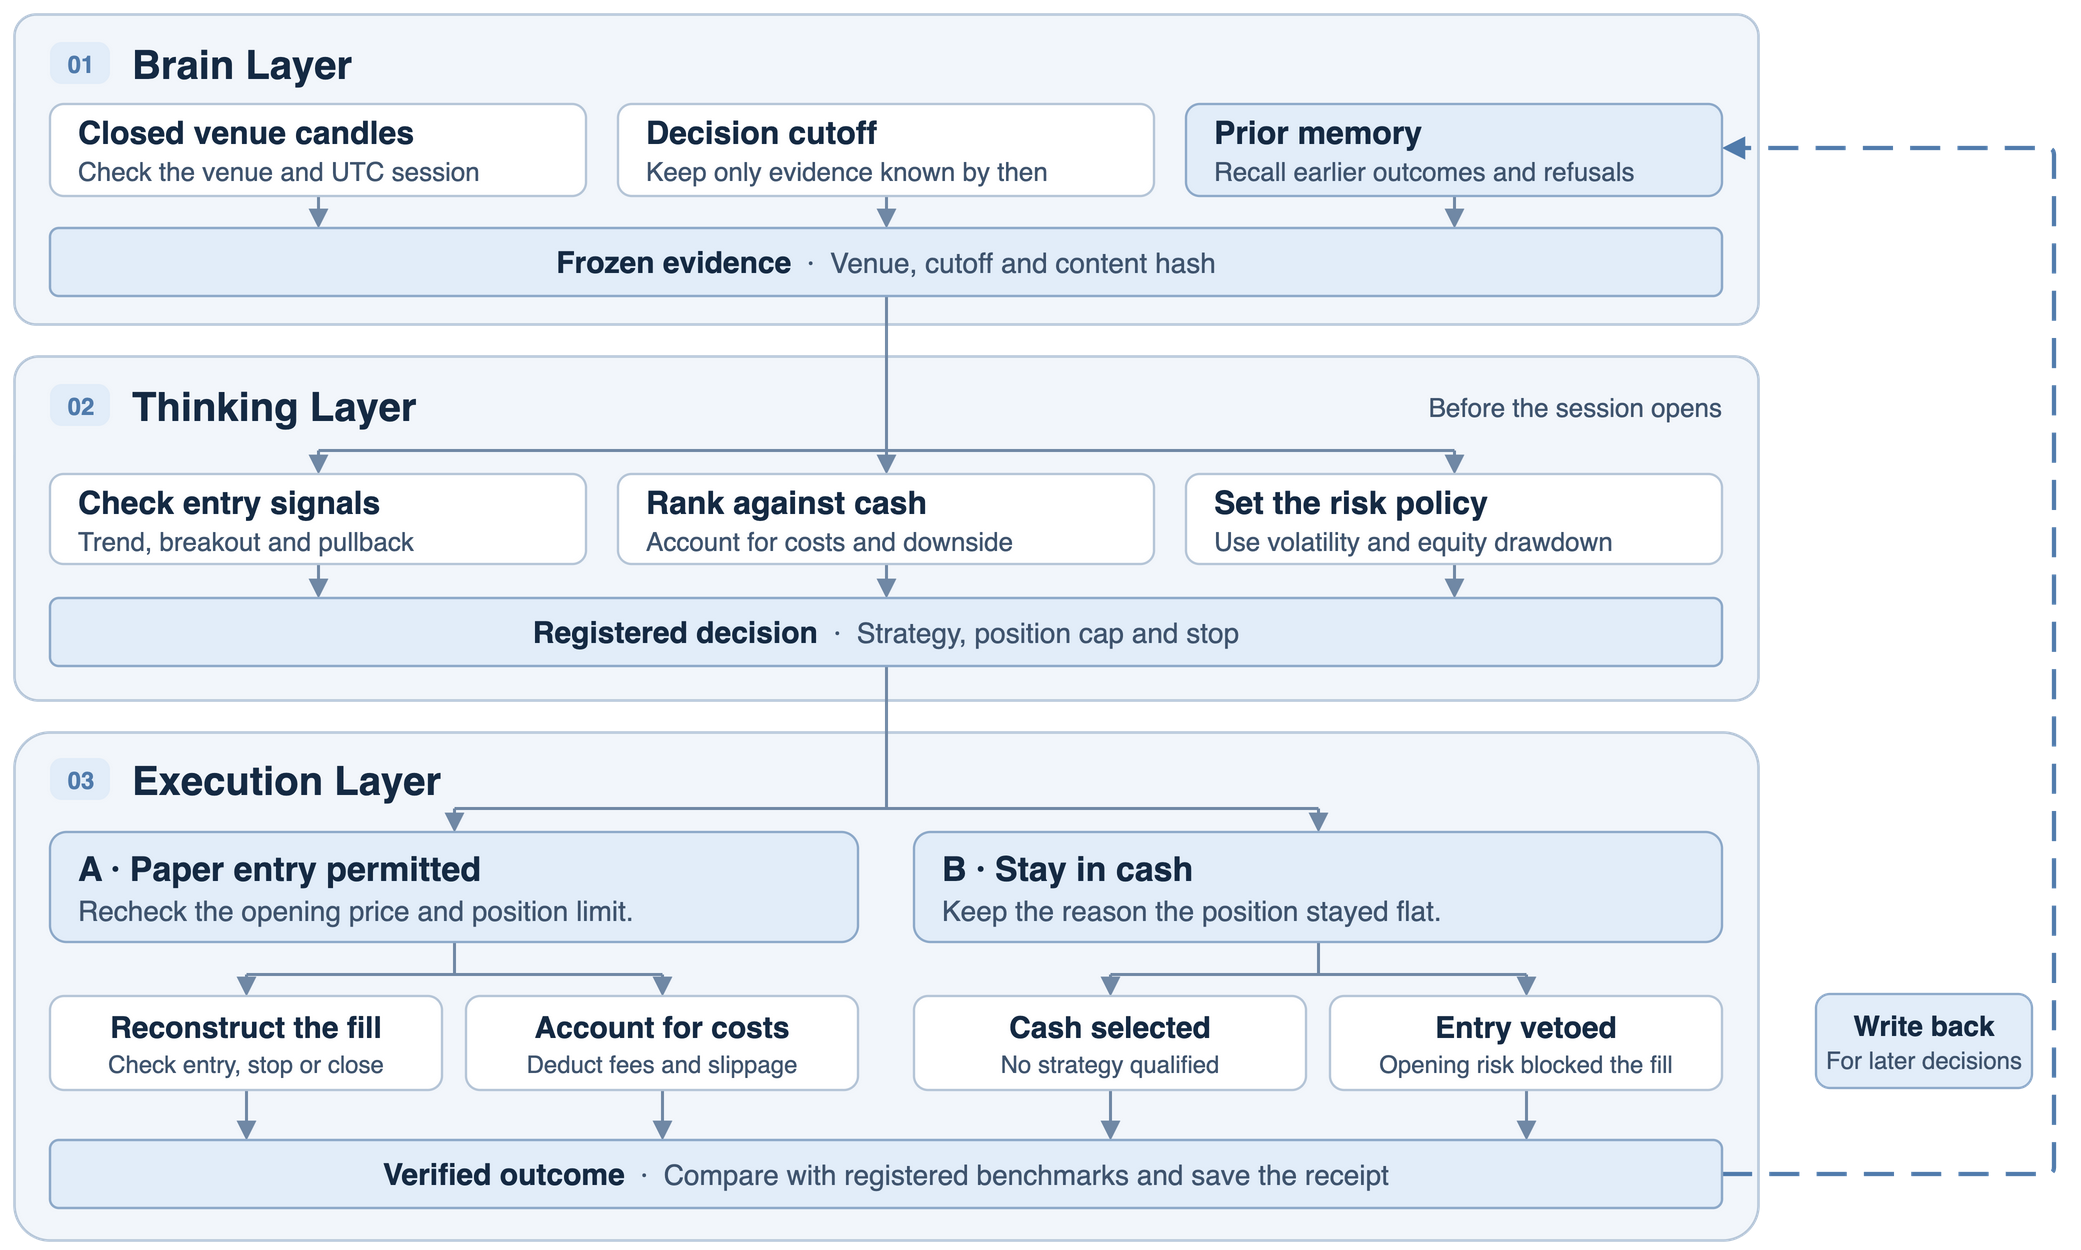

The diagram above was exported from draw.io. Its source (the exported page's mxGraphModel, read from the mxfile embedded in the PNG):
<mxGraphModel page="1" pageWidth="1060" pageHeight="645" grid="0" guides="0">
  <root>
    <mxCell id="0" />
    <mxCell id="1" parent="0" />
    <mxCell id="brain" value="" vertex="1" parent="1" style="rounded=1;arcSize=7;fillColor=#F2F6FB;strokeColor=#B5C5D7;strokeWidth=1.3;">
      <mxGeometry as="geometry" x="12" y="12" width="872" height="155" />
    </mxCell>
    <mxCell id="thinking" value="" vertex="1" parent="1" style="rounded=1;arcSize=7;fillColor=#F2F6FB;strokeColor=#B5C5D7;strokeWidth=1.3;">
      <mxGeometry as="geometry" x="12" y="183" width="872" height="172" />
    </mxCell>
    <mxCell id="execution" value="" vertex="1" parent="1" style="rounded=1;arcSize=7;fillColor=#F2F6FB;strokeColor=#B5C5D7;strokeWidth=1.3;">
      <mxGeometry as="geometry" x="12" y="371" width="872" height="254" />
    </mxCell>
    <mxCell id="input-snapshot-1" edge="1" parent="1" style="edgeStyle=none;noEdgeStyle=1;rounded=1;arcSize=7;strokeColor=#7088A5;strokeWidth=1.5;endArrow=block;endFill=1;endSize=6;">
      <mxGeometry as="geometry" relative="1">
        <mxPoint as="sourcePoint" x="164" y="103" />
        <mxPoint as="targetPoint" x="164" y="119" />
      </mxGeometry>
    </mxCell>
    <mxCell id="input-snapshot-2" edge="1" parent="1" style="edgeStyle=none;noEdgeStyle=1;rounded=1;arcSize=7;strokeColor=#7088A5;strokeWidth=1.5;endArrow=block;endFill=1;endSize=6;">
      <mxGeometry as="geometry" relative="1">
        <mxPoint as="sourcePoint" x="448" y="103" />
        <mxPoint as="targetPoint" x="448" y="119" />
      </mxGeometry>
    </mxCell>
    <mxCell id="input-snapshot-3" edge="1" parent="1" style="edgeStyle=none;noEdgeStyle=1;rounded=1;arcSize=7;strokeColor=#7088A5;strokeWidth=1.5;endArrow=block;endFill=1;endSize=6;">
      <mxGeometry as="geometry" relative="1">
        <mxPoint as="sourcePoint" x="732" y="103" />
        <mxPoint as="targetPoint" x="732" y="119" />
      </mxGeometry>
    </mxCell>
    <mxCell id="snapshot-branch" edge="1" parent="1" style="edgeStyle=none;noEdgeStyle=1;rounded=1;arcSize=7;strokeColor=#7088A5;strokeWidth=1.5;endArrow=none;">
      <mxGeometry as="geometry" relative="1">
        <mxPoint as="sourcePoint" x="448" y="153" />
        <mxPoint as="targetPoint" x="448" y="230" />
      </mxGeometry>
    </mxCell>
    <mxCell id="research-fork" edge="1" parent="1" style="edgeStyle=none;noEdgeStyle=1;rounded=1;arcSize=7;strokeColor=#7088A5;strokeWidth=1.5;endArrow=none;">
      <mxGeometry as="geometry" relative="1">
        <mxPoint as="sourcePoint" x="164" y="230" />
        <mxPoint as="targetPoint" x="732" y="230" />
      </mxGeometry>
    </mxCell>
    <mxCell id="snapshot-research-1" edge="1" parent="1" style="edgeStyle=none;noEdgeStyle=1;rounded=1;arcSize=7;strokeColor=#7088A5;strokeWidth=1.5;endArrow=block;endFill=1;endSize=6;">
      <mxGeometry as="geometry" relative="1">
        <mxPoint as="sourcePoint" x="164" y="230" />
        <mxPoint as="targetPoint" x="164" y="242" />
      </mxGeometry>
    </mxCell>
    <mxCell id="check-decision-1" edge="1" parent="1" style="edgeStyle=none;noEdgeStyle=1;rounded=1;arcSize=7;strokeColor=#7088A5;strokeWidth=1.5;endArrow=block;endFill=1;endSize=6;">
      <mxGeometry as="geometry" relative="1">
        <mxPoint as="sourcePoint" x="164" y="287" />
        <mxPoint as="targetPoint" x="164" y="304" />
      </mxGeometry>
    </mxCell>
    <mxCell id="snapshot-research-2" edge="1" parent="1" style="edgeStyle=none;noEdgeStyle=1;rounded=1;arcSize=7;strokeColor=#7088A5;strokeWidth=1.5;endArrow=block;endFill=1;endSize=6;">
      <mxGeometry as="geometry" relative="1">
        <mxPoint as="sourcePoint" x="448" y="230" />
        <mxPoint as="targetPoint" x="448" y="242" />
      </mxGeometry>
    </mxCell>
    <mxCell id="check-decision-2" edge="1" parent="1" style="edgeStyle=none;noEdgeStyle=1;rounded=1;arcSize=7;strokeColor=#7088A5;strokeWidth=1.5;endArrow=block;endFill=1;endSize=6;">
      <mxGeometry as="geometry" relative="1">
        <mxPoint as="sourcePoint" x="448" y="287" />
        <mxPoint as="targetPoint" x="448" y="304" />
      </mxGeometry>
    </mxCell>
    <mxCell id="snapshot-research-3" edge="1" parent="1" style="edgeStyle=none;noEdgeStyle=1;rounded=1;arcSize=7;strokeColor=#7088A5;strokeWidth=1.5;endArrow=block;endFill=1;endSize=6;">
      <mxGeometry as="geometry" relative="1">
        <mxPoint as="sourcePoint" x="732" y="230" />
        <mxPoint as="targetPoint" x="732" y="242" />
      </mxGeometry>
    </mxCell>
    <mxCell id="check-decision-3" edge="1" parent="1" style="edgeStyle=none;noEdgeStyle=1;rounded=1;arcSize=7;strokeColor=#7088A5;strokeWidth=1.5;endArrow=block;endFill=1;endSize=6;">
      <mxGeometry as="geometry" relative="1">
        <mxPoint as="sourcePoint" x="732" y="287" />
        <mxPoint as="targetPoint" x="732" y="304" />
      </mxGeometry>
    </mxCell>
    <mxCell id="decision-execution" edge="1" parent="1" style="edgeStyle=none;noEdgeStyle=1;rounded=1;arcSize=7;strokeColor=#7088A5;strokeWidth=1.5;endArrow=none;">
      <mxGeometry as="geometry" relative="1">
        <mxPoint as="sourcePoint" x="448" y="338" />
        <mxPoint as="targetPoint" x="448" y="409" />
      </mxGeometry>
    </mxCell>
    <mxCell id="execution-fork" edge="1" parent="1" style="edgeStyle=none;noEdgeStyle=1;rounded=1;arcSize=7;strokeColor=#7088A5;strokeWidth=1.5;endArrow=none;">
      <mxGeometry as="geometry" relative="1">
        <mxPoint as="sourcePoint" x="232" y="409" />
        <mxPoint as="targetPoint" x="664" y="409" />
      </mxGeometry>
    </mxCell>
    <mxCell id="decision-to-configured-strategy" edge="1" parent="1" style="edgeStyle=none;noEdgeStyle=1;rounded=1;arcSize=7;strokeColor=#7088A5;strokeWidth=1.5;endArrow=block;endFill=1;endSize=6;">
      <mxGeometry as="geometry" relative="1">
        <mxPoint as="sourcePoint" x="232" y="409" />
        <mxPoint as="targetPoint" x="232" y="421" />
      </mxGeometry>
    </mxCell>
    <mxCell id="decision-to-candidate" edge="1" parent="1" style="edgeStyle=none;noEdgeStyle=1;rounded=1;arcSize=7;strokeColor=#7088A5;strokeWidth=1.5;endArrow=block;endFill=1;endSize=6;">
      <mxGeometry as="geometry" relative="1">
        <mxPoint as="sourcePoint" x="664" y="409" />
        <mxPoint as="targetPoint" x="664" y="421" />
      </mxGeometry>
    </mxCell>
    <mxCell id="signal-fork-input" edge="1" parent="1" style="edgeStyle=none;noEdgeStyle=1;rounded=1;arcSize=7;strokeColor=#7088A5;strokeWidth=1.5;endArrow=none;">
      <mxGeometry as="geometry" relative="1">
        <mxPoint as="sourcePoint" x="232" y="476" />
        <mxPoint as="targetPoint" x="232" y="492" />
      </mxGeometry>
    </mxCell>
    <mxCell id="signal-fork" edge="1" parent="1" style="edgeStyle=none;noEdgeStyle=1;rounded=1;arcSize=7;strokeColor=#7088A5;strokeWidth=1.5;endArrow=none;">
      <mxGeometry as="geometry" relative="1">
        <mxPoint as="sourcePoint" x="128" y="492" />
        <mxPoint as="targetPoint" x="336" y="492" />
      </mxGeometry>
    </mxCell>
    <mxCell id="signal-outlet-1" edge="1" parent="1" style="edgeStyle=none;noEdgeStyle=1;rounded=1;arcSize=7;strokeColor=#7088A5;strokeWidth=1.5;endArrow=block;endFill=1;endSize=6;">
      <mxGeometry as="geometry" relative="1">
        <mxPoint as="sourcePoint" x="128" y="492" />
        <mxPoint as="targetPoint" x="128" y="503" />
      </mxGeometry>
    </mxCell>
    <mxCell id="signal-record-1" edge="1" parent="1" style="edgeStyle=none;noEdgeStyle=1;rounded=1;arcSize=7;strokeColor=#7088A5;strokeWidth=1.5;endArrow=block;endFill=1;endSize=6;">
      <mxGeometry as="geometry" relative="1">
        <mxPoint as="sourcePoint" x="128" y="550" />
        <mxPoint as="targetPoint" x="128" y="575" />
      </mxGeometry>
    </mxCell>
    <mxCell id="signal-outlet-2" edge="1" parent="1" style="edgeStyle=none;noEdgeStyle=1;rounded=1;arcSize=7;strokeColor=#7088A5;strokeWidth=1.5;endArrow=block;endFill=1;endSize=6;">
      <mxGeometry as="geometry" relative="1">
        <mxPoint as="sourcePoint" x="336" y="492" />
        <mxPoint as="targetPoint" x="336" y="503" />
      </mxGeometry>
    </mxCell>
    <mxCell id="signal-record-2" edge="1" parent="1" style="edgeStyle=none;noEdgeStyle=1;rounded=1;arcSize=7;strokeColor=#7088A5;strokeWidth=1.5;endArrow=block;endFill=1;endSize=6;">
      <mxGeometry as="geometry" relative="1">
        <mxPoint as="sourcePoint" x="336" y="550" />
        <mxPoint as="targetPoint" x="336" y="575" />
      </mxGeometry>
    </mxCell>
    <mxCell id="beta-fork-input" edge="1" parent="1" style="edgeStyle=none;noEdgeStyle=1;rounded=1;arcSize=7;strokeColor=#7088A5;strokeWidth=1.5;endArrow=none;">
      <mxGeometry as="geometry" relative="1">
        <mxPoint as="sourcePoint" x="664" y="476" />
        <mxPoint as="targetPoint" x="664" y="492" />
      </mxGeometry>
    </mxCell>
    <mxCell id="beta-fork" edge="1" parent="1" style="edgeStyle=none;noEdgeStyle=1;rounded=1;arcSize=7;strokeColor=#7088A5;strokeWidth=1.5;endArrow=none;">
      <mxGeometry as="geometry" relative="1">
        <mxPoint as="sourcePoint" x="560" y="492" />
        <mxPoint as="targetPoint" x="768" y="492" />
      </mxGeometry>
    </mxCell>
    <mxCell id="beta-outlet-1" edge="1" parent="1" style="edgeStyle=none;noEdgeStyle=1;rounded=1;arcSize=7;strokeColor=#7088A5;strokeWidth=1.5;endArrow=block;endFill=1;endSize=6;">
      <mxGeometry as="geometry" relative="1">
        <mxPoint as="sourcePoint" x="560" y="492" />
        <mxPoint as="targetPoint" x="560" y="503" />
      </mxGeometry>
    </mxCell>
    <mxCell id="beta-record-1" edge="1" parent="1" style="edgeStyle=none;noEdgeStyle=1;rounded=1;arcSize=7;strokeColor=#7088A5;strokeWidth=1.5;endArrow=block;endFill=1;endSize=6;">
      <mxGeometry as="geometry" relative="1">
        <mxPoint as="sourcePoint" x="560" y="550" />
        <mxPoint as="targetPoint" x="560" y="575" />
      </mxGeometry>
    </mxCell>
    <mxCell id="beta-outlet-2" edge="1" parent="1" style="edgeStyle=none;noEdgeStyle=1;rounded=1;arcSize=7;strokeColor=#7088A5;strokeWidth=1.5;endArrow=block;endFill=1;endSize=6;">
      <mxGeometry as="geometry" relative="1">
        <mxPoint as="sourcePoint" x="768" y="492" />
        <mxPoint as="targetPoint" x="768" y="503" />
      </mxGeometry>
    </mxCell>
    <mxCell id="beta-record-2" edge="1" parent="1" style="edgeStyle=none;noEdgeStyle=1;rounded=1;arcSize=7;strokeColor=#7088A5;strokeWidth=1.5;endArrow=block;endFill=1;endSize=6;">
      <mxGeometry as="geometry" relative="1">
        <mxPoint as="sourcePoint" x="768" y="550" />
        <mxPoint as="targetPoint" x="768" y="575" />
      </mxGeometry>
    </mxCell>
    <mxCell id="outcomes-return-to-memory" edge="1" parent="1" style="edgeStyle=none;noEdgeStyle=1;rounded=1;arcSize=7;strokeColor=#507BAC;strokeWidth=2.15;endArrow=block;endFill=1;endSize=6;dashed=1;dashPattern=7 4;">
      <mxGeometry as="geometry" relative="1">
        <mxPoint as="sourcePoint" x="866" y="592" />
        <mxPoint as="targetPoint" x="866" y="79" />
        <Array as="points">
          <mxPoint x="1032" y="592" />
          <mxPoint x="1032" y="79" />
        </Array>
      </mxGeometry>
    </mxCell>
    <mxCell id="brain-index" value="01" vertex="1" parent="1" style="rounded=1;arcSize=28;html=1;align=center;verticalAlign=middle;fillColor=#E2EDF9;strokeColor=none;fontFamily=Helvetica;fontColor=#507BAC;fontSize=12;fontStyle=1;">
      <mxGeometry as="geometry" x="30" y="26" width="30" height="21" />
    </mxCell>
    <mxCell id="brain-title" value="Brain Layer" vertex="1" parent="1" style="text;html=1;align=left;verticalAlign=middle;whiteSpace=wrap;spacing=0;fontFamily=Helvetica;fontColor=#152A43;fontSize=20;fontStyle=1;">
      <mxGeometry as="geometry" x="71" y="25" width="345" height="23" />
    </mxCell>
    <mxCell id="live" value="&lt;div style=&quot;font-size:16px;font-weight:700;color:#152A43;line-height:1.14&quot;&gt;Closed venue candles&lt;/div&gt;&lt;div style=&quot;margin-top:3px;font-size:13px;color:#3F546E;line-height:1.13&quot;&gt;Check the venue and UTC session&lt;/div&gt;" vertex="1" parent="1" style="rounded=1;arcSize=15;whiteSpace=wrap;html=1;verticalAlign=middle;align=left;fillColor=#FFFFFF;strokeColor=#B5C5D7;strokeWidth=1.15;spacing=5;spacingLeft=9;fontFamily=Helvetica;">
      <mxGeometry as="geometry" x="30" y="57" width="268" height="46" />
    </mxCell>
    <mxCell id="history" value="&lt;div style=&quot;font-size:16px;font-weight:700;color:#152A43;line-height:1.14&quot;&gt;Decision cutoff&lt;/div&gt;&lt;div style=&quot;margin-top:3px;font-size:13px;color:#3F546E;line-height:1.13&quot;&gt;Keep only evidence known by then&lt;/div&gt;" vertex="1" parent="1" style="rounded=1;arcSize=15;whiteSpace=wrap;html=1;verticalAlign=middle;align=left;fillColor=#FFFFFF;strokeColor=#B5C5D7;strokeWidth=1.15;spacing=5;spacingLeft=9;fontFamily=Helvetica;">
      <mxGeometry as="geometry" x="314" y="57" width="268" height="46" />
    </mxCell>
    <mxCell id="memory" value="&lt;div style=&quot;font-size:16px;font-weight:700;color:#152A43;line-height:1.14&quot;&gt;Prior memory&lt;/div&gt;&lt;div style=&quot;margin-top:3px;font-size:13px;color:#3F546E;line-height:1.13&quot;&gt;Recall earlier outcomes and refusals&lt;/div&gt;" vertex="1" parent="1" style="rounded=1;arcSize=15;whiteSpace=wrap;html=1;verticalAlign=middle;align=left;fillColor=#E2EDF9;strokeColor=#8DA9C9;strokeWidth=1.15;spacing=5;spacingLeft=9;fontFamily=Helvetica;">
      <mxGeometry as="geometry" x="598" y="57" width="268" height="46" />
    </mxCell>
    <mxCell id="pinned-snapshot" value="&lt;span style=&quot;font-size:15px;font-weight:700;color:#152A43&quot;&gt;Frozen evidence&lt;/span&gt;&lt;span style=&quot;font-size:14px;color:#3F546E&quot;&gt; &amp;nbsp;·&amp;nbsp; Venue, cutoff and content hash&lt;/span&gt;" vertex="1" parent="1" style="rounded=1;arcSize=13;whiteSpace=wrap;html=1;align=center;verticalAlign=middle;fillColor=#E2EDF9;strokeColor=#8DA9C9;strokeWidth=1.2;fontFamily=Helvetica;">
      <mxGeometry as="geometry" x="30" y="119" width="836" height="34" />
    </mxCell>
    <mxCell id="thinking-index" value="02" vertex="1" parent="1" style="rounded=1;arcSize=28;html=1;align=center;verticalAlign=middle;fillColor=#E2EDF9;strokeColor=none;fontFamily=Helvetica;fontColor=#507BAC;fontSize=12;fontStyle=1;">
      <mxGeometry as="geometry" x="30" y="197" width="30" height="21" />
    </mxCell>
    <mxCell id="thinking-title" value="Thinking Layer" vertex="1" parent="1" style="text;html=1;align=left;verticalAlign=middle;whiteSpace=wrap;spacing=0;fontFamily=Helvetica;fontColor=#152A43;fontSize=20;fontStyle=1;">
      <mxGeometry as="geometry" x="71" y="196" width="345" height="23" />
    </mxCell>
    <mxCell id="shared-agent-context" value="Before the session opens" vertex="1" parent="1" style="text;html=1;align=right;verticalAlign=middle;whiteSpace=wrap;spacing=0;fontFamily=Helvetica;fontColor=#3F546E;fontSize=13;fontStyle=0;">
      <mxGeometry as="geometry" x="540" y="198" width="326" height="21" />
    </mxCell>
    <mxCell id="trace" value="&lt;div style=&quot;font-size:16px;font-weight:700;color:#152A43;line-height:1.14&quot;&gt;Check entry signals&lt;/div&gt;&lt;div style=&quot;margin-top:3px;font-size:13px;color:#3F546E;line-height:1.13&quot;&gt;Trend, breakout and pullback&lt;/div&gt;" vertex="1" parent="1" style="rounded=1;arcSize=15;whiteSpace=wrap;html=1;verticalAlign=middle;align=left;fillColor=#FFFFFF;strokeColor=#B5C5D7;strokeWidth=1.15;spacing=5;spacingLeft=9;fontFamily=Helvetica;">
      <mxGeometry as="geometry" x="30" y="242" width="268" height="45" />
    </mxCell>
    <mxCell id="check" value="&lt;div style=&quot;font-size:16px;font-weight:700;color:#152A43;line-height:1.14&quot;&gt;Rank against cash&lt;/div&gt;&lt;div style=&quot;margin-top:3px;font-size:13px;color:#3F546E;line-height:1.13&quot;&gt;Account for costs and downside&lt;/div&gt;" vertex="1" parent="1" style="rounded=1;arcSize=15;whiteSpace=wrap;html=1;verticalAlign=middle;align=left;fillColor=#FFFFFF;strokeColor=#B5C5D7;strokeWidth=1.15;spacing=5;spacingLeft=9;fontFamily=Helvetica;">
      <mxGeometry as="geometry" x="314" y="242" width="268" height="45" />
    </mxCell>
    <mxCell id="challenge" value="&lt;div style=&quot;font-size:16px;font-weight:700;color:#152A43;line-height:1.14&quot;&gt;Set the risk policy&lt;/div&gt;&lt;div style=&quot;margin-top:3px;font-size:13px;color:#3F546E;line-height:1.13&quot;&gt;Use volatility and equity drawdown&lt;/div&gt;" vertex="1" parent="1" style="rounded=1;arcSize=15;whiteSpace=wrap;html=1;verticalAlign=middle;align=left;fillColor=#FFFFFF;strokeColor=#B5C5D7;strokeWidth=1.15;spacing=5;spacingLeft=9;fontFamily=Helvetica;">
      <mxGeometry as="geometry" x="598" y="242" width="268" height="45" />
    </mxCell>
    <mxCell id="verified-decision" value="&lt;span style=&quot;font-size:15px;font-weight:700;color:#152A43&quot;&gt;Registered decision&lt;/span&gt;&lt;span style=&quot;font-size:14px;color:#3F546E&quot;&gt; &amp;nbsp;·&amp;nbsp; Strategy, position cap and stop&lt;/span&gt;" vertex="1" parent="1" style="rounded=1;arcSize=13;whiteSpace=wrap;html=1;align=center;verticalAlign=middle;fillColor=#E2EDF9;strokeColor=#8DA9C9;strokeWidth=1.2;fontFamily=Helvetica;">
      <mxGeometry as="geometry" x="30" y="304" width="836" height="34" />
    </mxCell>
    <mxCell id="execution-index" value="03" vertex="1" parent="1" style="rounded=1;arcSize=28;html=1;align=center;verticalAlign=middle;fillColor=#E2EDF9;strokeColor=none;fontFamily=Helvetica;fontColor=#507BAC;fontSize=12;fontStyle=1;">
      <mxGeometry as="geometry" x="30" y="384" width="30" height="21" />
    </mxCell>
    <mxCell id="execution-title" value="Execution Layer" vertex="1" parent="1" style="text;html=1;align=left;verticalAlign=middle;whiteSpace=wrap;spacing=0;fontFamily=Helvetica;fontColor=#152A43;fontSize=20;fontStyle=1;">
      <mxGeometry as="geometry" x="71" y="383" width="345" height="23" />
    </mxCell>
    <mxCell id="configured-strategy" value="&lt;div style=&quot;font-size:17px;font-weight:700;color:#152A43;line-height:1.14&quot;&gt;A · Paper entry permitted&lt;/div&gt;&lt;div style=&quot;margin-top:3px;font-size:14px;color:#3F546E;line-height:1.13&quot;&gt;Recheck the opening price and position limit.&lt;/div&gt;" vertex="1" parent="1" style="rounded=1;arcSize=15;whiteSpace=wrap;html=1;verticalAlign=middle;align=left;fillColor=#E2EDF9;strokeColor=#8DA9C9;strokeWidth=1.15;spacing=5;spacingLeft=9;fontFamily=Helvetica;">
      <mxGeometry as="geometry" x="30" y="421" width="404" height="55" />
    </mxCell>
    <mxCell id="candidate-strategy" value="&lt;div style=&quot;font-size:17px;font-weight:700;color:#152A43;line-height:1.14&quot;&gt;B · Stay in cash&lt;/div&gt;&lt;div style=&quot;margin-top:3px;font-size:14px;color:#3F546E;line-height:1.13&quot;&gt;Keep the reason the position stayed flat.&lt;/div&gt;" vertex="1" parent="1" style="rounded=1;arcSize=15;whiteSpace=wrap;html=1;verticalAlign=middle;align=left;fillColor=#E2EDF9;strokeColor=#8DA9C9;strokeWidth=1.15;spacing=5;spacingLeft=9;fontFamily=Helvetica;">
      <mxGeometry as="geometry" x="462" y="421" width="404" height="55" />
    </mxCell>
    <mxCell id="user-review" value="&lt;div style=&quot;font-size:15px;font-weight:700;color:#152A43;line-height:1.14&quot;&gt;Reconstruct the fill&lt;/div&gt;&lt;div style=&quot;margin-top:3px;font-size:12px;color:#3F546E;line-height:1.13&quot;&gt;Check entry, stop or close&lt;/div&gt;" vertex="1" parent="1" style="rounded=1;arcSize=15;whiteSpace=wrap;html=1;verticalAlign=middle;align=center;fillColor=#FFFFFF;strokeColor=#B5C5D7;strokeWidth=1.15;spacing=5;spacingLeft=0;fontFamily=Helvetica;">
      <mxGeometry as="geometry" x="30" y="503" width="196" height="47" />
    </mxCell>
    <mxCell id="authorized-execution" value="&lt;div style=&quot;font-size:15px;font-weight:700;color:#152A43;line-height:1.14&quot;&gt;Account for costs&lt;/div&gt;&lt;div style=&quot;margin-top:3px;font-size:12px;color:#3F546E;line-height:1.13&quot;&gt;Deduct fees and slippage&lt;/div&gt;" vertex="1" parent="1" style="rounded=1;arcSize=15;whiteSpace=wrap;html=1;verticalAlign=middle;align=center;fillColor=#FFFFFF;strokeColor=#B5C5D7;strokeWidth=1.15;spacing=5;spacingLeft=0;fontFamily=Helvetica;">
      <mxGeometry as="geometry" x="238" y="503" width="196" height="47" />
    </mxCell>
    <mxCell id="public-trial" value="&lt;div style=&quot;font-size:15px;font-weight:700;color:#152A43;line-height:1.14&quot;&gt;Cash selected&lt;/div&gt;&lt;div style=&quot;margin-top:3px;font-size:12px;color:#3F546E;line-height:1.13&quot;&gt;No strategy qualified&lt;/div&gt;" vertex="1" parent="1" style="rounded=1;arcSize=15;whiteSpace=wrap;html=1;verticalAlign=middle;align=center;fillColor=#FFFFFF;strokeColor=#B5C5D7;strokeWidth=1.15;spacing=5;spacingLeft=0;fontFamily=Helvetica;">
      <mxGeometry as="geometry" x="462" y="503" width="196" height="47" />
    </mxCell>
    <mxCell id="historical-backtest" value="&lt;div style=&quot;font-size:15px;font-weight:700;color:#152A43;line-height:1.14&quot;&gt;Entry vetoed&lt;/div&gt;&lt;div style=&quot;margin-top:3px;font-size:12px;color:#3F546E;line-height:1.13&quot;&gt;Opening risk blocked the fill&lt;/div&gt;" vertex="1" parent="1" style="rounded=1;arcSize=15;whiteSpace=wrap;html=1;verticalAlign=middle;align=center;fillColor=#FFFFFF;strokeColor=#B5C5D7;strokeWidth=1.15;spacing=5;spacingLeft=0;fontFamily=Helvetica;">
      <mxGeometry as="geometry" x="670" y="503" width="196" height="47" />
    </mxCell>
    <mxCell id="outcomes" value="&lt;span style=&quot;font-size:15px;font-weight:700;color:#152A43&quot;&gt;Verified outcome&lt;/span&gt;&lt;span style=&quot;font-size:14px;color:#3F546E&quot;&gt; &amp;nbsp;·&amp;nbsp; Compare with registered benchmarks and save the receipt&lt;/span&gt;" vertex="1" parent="1" style="rounded=1;arcSize=13;whiteSpace=wrap;html=1;align=center;verticalAlign=middle;fillColor=#E2EDF9;strokeColor=#8DA9C9;strokeWidth=1.2;fontFamily=Helvetica;">
      <mxGeometry as="geometry" x="30" y="575" width="836" height="34" />
    </mxCell>
    <mxCell id="writeback-rail-label" value="&lt;div style=&quot;font-size:14px;font-weight:700;color:#152A43;line-height:1.14&quot;&gt;Write back&lt;/div&gt;&lt;div style=&quot;margin-top:3px;font-size:12px;color:#3F546E;line-height:1.13&quot;&gt;For later decisions&lt;/div&gt;" vertex="1" parent="1" style="rounded=1;arcSize=15;whiteSpace=wrap;html=1;verticalAlign=middle;align=center;fillColor=#E2EDF9;strokeColor=#8DA9C9;strokeWidth=1.15;spacing=5;spacingLeft=0;fontFamily=Helvetica;">
      <mxGeometry as="geometry" x="913" y="502" width="108" height="47" />
    </mxCell>
  </root>
</mxGraphModel>